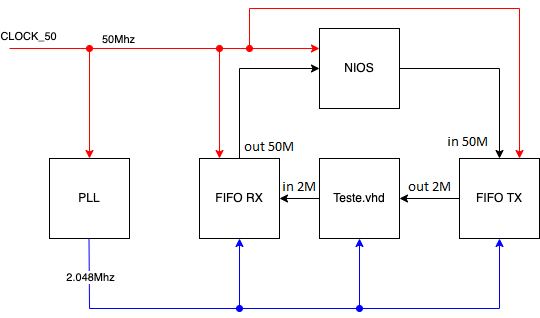

The diagram above was exported from draw.io. Its source (the exported page's mxGraphModel, read from the mxfile embedded in the PNG):
<mxGraphModel dx="946" dy="672" grid="1" gridSize="10" guides="1" tooltips="1" connect="1" arrows="1" fold="1" page="1" pageScale="1" pageWidth="850" pageHeight="1100" math="0" shadow="0">
  <root>
    <mxCell id="0" />
    <mxCell id="1" parent="0" />
    <mxCell id="V6Vnt8iynbFWF-w-mML1-1" value="FIFO RX" style="whiteSpace=wrap;html=1;aspect=fixed;" vertex="1" parent="1">
      <mxGeometry x="280" y="200" width="80" height="80" as="geometry" />
    </mxCell>
    <mxCell id="V6Vnt8iynbFWF-w-mML1-4" value="FIFO TX" style="whiteSpace=wrap;html=1;aspect=fixed;" vertex="1" parent="1">
      <mxGeometry x="540" y="200" width="80" height="80" as="geometry" />
    </mxCell>
    <mxCell id="V6Vnt8iynbFWF-w-mML1-10" value="" style="edgeStyle=orthogonalEdgeStyle;rounded=0;orthogonalLoop=1;jettySize=auto;html=1;entryX=0.5;entryY=0;entryDx=0;entryDy=0;" edge="1" parent="1" source="V6Vnt8iynbFWF-w-mML1-6" target="V6Vnt8iynbFWF-w-mML1-4">
      <mxGeometry relative="1" as="geometry">
        <mxPoint x="420" y="100" as="targetPoint" />
      </mxGeometry>
    </mxCell>
    <mxCell id="V6Vnt8iynbFWF-w-mML1-6" value="NIOS" style="whiteSpace=wrap;html=1;aspect=fixed;" vertex="1" parent="1">
      <mxGeometry x="400" y="70" width="80" height="80" as="geometry" />
    </mxCell>
    <mxCell id="V6Vnt8iynbFWF-w-mML1-11" value="" style="edgeStyle=orthogonalEdgeStyle;rounded=0;orthogonalLoop=1;jettySize=auto;html=1;entryX=0;entryY=0.5;entryDx=0;entryDy=0;exitX=0.5;exitY=0;exitDx=0;exitDy=0;" edge="1" parent="1" source="V6Vnt8iynbFWF-w-mML1-1" target="V6Vnt8iynbFWF-w-mML1-6">
      <mxGeometry relative="1" as="geometry">
        <mxPoint x="475" y="120" as="sourcePoint" />
        <mxPoint x="530" y="210" as="targetPoint" />
      </mxGeometry>
    </mxCell>
    <mxCell id="V6Vnt8iynbFWF-w-mML1-12" value="Teste.vhd" style="whiteSpace=wrap;html=1;aspect=fixed;" vertex="1" parent="1">
      <mxGeometry x="400" y="200" width="80" height="80" as="geometry" />
    </mxCell>
    <mxCell id="V6Vnt8iynbFWF-w-mML1-13" value="" style="edgeStyle=orthogonalEdgeStyle;rounded=0;orthogonalLoop=1;jettySize=auto;html=1;entryX=1;entryY=0.5;entryDx=0;entryDy=0;exitX=0;exitY=0.5;exitDx=0;exitDy=0;" edge="1" parent="1" source="V6Vnt8iynbFWF-w-mML1-4" target="V6Vnt8iynbFWF-w-mML1-12">
      <mxGeometry relative="1" as="geometry">
        <mxPoint x="475" y="120" as="sourcePoint" />
        <mxPoint x="530" y="210" as="targetPoint" />
      </mxGeometry>
    </mxCell>
    <mxCell id="V6Vnt8iynbFWF-w-mML1-14" value="" style="edgeStyle=orthogonalEdgeStyle;rounded=0;orthogonalLoop=1;jettySize=auto;html=1;entryX=1;entryY=0.5;entryDx=0;entryDy=0;exitX=0;exitY=0.5;exitDx=0;exitDy=0;" edge="1" parent="1" source="V6Vnt8iynbFWF-w-mML1-12" target="V6Vnt8iynbFWF-w-mML1-1">
      <mxGeometry relative="1" as="geometry">
        <mxPoint x="530" y="290" as="sourcePoint" />
        <mxPoint x="470" y="370" as="targetPoint" />
      </mxGeometry>
    </mxCell>
    <mxCell id="V6Vnt8iynbFWF-w-mML1-15" value="PLL" style="whiteSpace=wrap;html=1;aspect=fixed;" vertex="1" parent="1">
      <mxGeometry x="130" y="200" width="80" height="80" as="geometry" />
    </mxCell>
    <mxCell id="V6Vnt8iynbFWF-w-mML1-16" value="" style="endArrow=classic;html=1;rounded=0;entryX=0;entryY=0.25;entryDx=0;entryDy=0;strokeColor=#FF0000;" edge="1" parent="1" target="V6Vnt8iynbFWF-w-mML1-6">
      <mxGeometry width="50" height="50" relative="1" as="geometry">
        <mxPoint x="90" y="90" as="sourcePoint" />
        <mxPoint x="390" y="310" as="targetPoint" />
      </mxGeometry>
    </mxCell>
    <mxCell id="V6Vnt8iynbFWF-w-mML1-17" value="50Mhz" style="edgeLabel;html=1;align=center;verticalAlign=middle;resizable=0;points=[];" vertex="1" connectable="0" parent="V6Vnt8iynbFWF-w-mML1-16">
      <mxGeometry x="-0.3026" y="4" relative="1" as="geometry">
        <mxPoint y="-6" as="offset" />
      </mxGeometry>
    </mxCell>
    <mxCell id="V6Vnt8iynbFWF-w-mML1-18" value="" style="endArrow=classic;html=1;rounded=0;entryX=0.5;entryY=0;entryDx=0;entryDy=0;strokeColor=#FF0000;startArrow=oval;startFill=1;" edge="1" parent="1" target="V6Vnt8iynbFWF-w-mML1-15">
      <mxGeometry width="50" height="50" relative="1" as="geometry">
        <mxPoint x="170" y="90" as="sourcePoint" />
        <mxPoint x="395" y="100" as="targetPoint" />
      </mxGeometry>
    </mxCell>
    <mxCell id="V6Vnt8iynbFWF-w-mML1-20" value="" style="endArrow=classic;html=1;rounded=0;entryX=0.5;entryY=0;entryDx=0;entryDy=0;strokeColor=#FF0000;startArrow=oval;startFill=1;" edge="1" parent="1">
      <mxGeometry width="50" height="50" relative="1" as="geometry">
        <mxPoint x="300" y="90" as="sourcePoint" />
        <mxPoint x="300" y="200" as="targetPoint" />
      </mxGeometry>
    </mxCell>
    <mxCell id="V6Vnt8iynbFWF-w-mML1-21" value="" style="endArrow=classic;html=1;rounded=0;entryX=0.75;entryY=0;entryDx=0;entryDy=0;strokeColor=#FF0000;startArrow=oval;startFill=1;" edge="1" parent="1" target="V6Vnt8iynbFWF-w-mML1-4">
      <mxGeometry width="50" height="50" relative="1" as="geometry">
        <mxPoint x="330" y="90" as="sourcePoint" />
        <mxPoint x="550" y="160" as="targetPoint" />
        <Array as="points">
          <mxPoint x="330" y="50" />
          <mxPoint x="600" y="50" />
        </Array>
      </mxGeometry>
    </mxCell>
    <mxCell id="V6Vnt8iynbFWF-w-mML1-22" value="" style="endArrow=classic;html=1;rounded=0;strokeColor=#0000FF;entryX=0.5;entryY=1;entryDx=0;entryDy=0;" edge="1" parent="1" target="V6Vnt8iynbFWF-w-mML1-1">
      <mxGeometry width="50" height="50" relative="1" as="geometry">
        <mxPoint x="169.5" y="280" as="sourcePoint" />
        <mxPoint x="330" y="370" as="targetPoint" />
        <Array as="points">
          <mxPoint x="170" y="350" />
          <mxPoint x="320" y="350" />
        </Array>
      </mxGeometry>
    </mxCell>
    <mxCell id="V6Vnt8iynbFWF-w-mML1-23" value="2.048Mhz" style="edgeLabel;html=1;align=center;verticalAlign=middle;resizable=0;points=[];" vertex="1" connectable="0" parent="V6Vnt8iynbFWF-w-mML1-22">
      <mxGeometry x="-0.729" y="1" relative="1" as="geometry">
        <mxPoint as="offset" />
      </mxGeometry>
    </mxCell>
    <mxCell id="V6Vnt8iynbFWF-w-mML1-24" value="" style="endArrow=classic;html=1;rounded=0;strokeColor=#0000FF;entryX=0.5;entryY=1;entryDx=0;entryDy=0;startArrow=oval;startFill=1;" edge="1" parent="1" target="V6Vnt8iynbFWF-w-mML1-12">
      <mxGeometry width="50" height="50" relative="1" as="geometry">
        <mxPoint x="320" y="350" as="sourcePoint" />
        <mxPoint x="390" y="390" as="targetPoint" />
        <Array as="points">
          <mxPoint x="300" y="350" />
          <mxPoint x="440" y="350" />
        </Array>
      </mxGeometry>
    </mxCell>
    <mxCell id="V6Vnt8iynbFWF-w-mML1-26" value="" style="endArrow=classic;html=1;rounded=0;strokeColor=#0000FF;entryX=0.5;entryY=1;entryDx=0;entryDy=0;startArrow=oval;startFill=1;" edge="1" parent="1" target="V6Vnt8iynbFWF-w-mML1-4">
      <mxGeometry width="50" height="50" relative="1" as="geometry">
        <mxPoint x="440" y="350" as="sourcePoint" />
        <mxPoint x="310" y="290" as="targetPoint" />
        <Array as="points">
          <mxPoint x="580" y="350" />
        </Array>
      </mxGeometry>
    </mxCell>
    <mxCell id="V6Vnt8iynbFWF-w-mML1-27" value="CLOCK_50" style="edgeLabel;html=1;align=center;verticalAlign=middle;resizable=0;points=[];" vertex="1" connectable="0" parent="1">
      <mxGeometry x="208" y="90" as="geometry">
        <mxPoint x="-100" y="-13" as="offset" />
      </mxGeometry>
    </mxCell>
  </root>
</mxGraphModel>